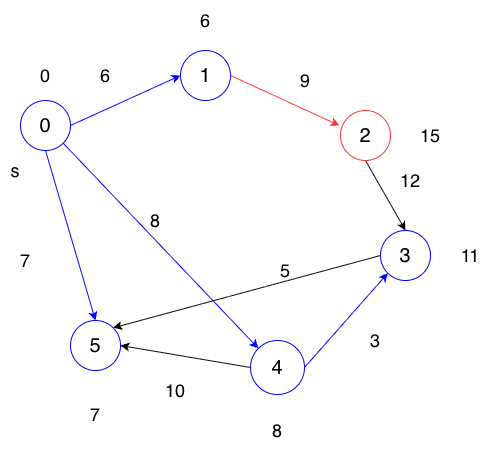

The diagram above was exported from draw.io. Its source (the exported page's mxGraphModel, read from the mxfile embedded in the PNG):
<mxGraphModel dx="976" dy="565" grid="1" gridSize="10" guides="1" tooltips="1" connect="1" arrows="1" fold="1" page="1" pageScale="1" pageWidth="827" pageHeight="1169" math="0" shadow="0">
  <root>
    <mxCell id="0" />
    <mxCell id="1" parent="0" />
    <mxCell id="DePy2Q2ZPgttYAn2OyDl-8" edge="1" parent="1" source="DePy2Q2ZPgttYAn2OyDl-1" style="rounded=0;orthogonalLoop=1;jettySize=auto;html=1;exitX=0.5;exitY=1;exitDx=0;exitDy=0;entryX=0.5;entryY=0;entryDx=0;entryDy=0;strokeColor=#0000FF;align=center;verticalAlign=middle;fontFamily=Helvetica;fontSize=12;fontColor=default;labelBackgroundColor=default;endArrow=classic;fillColor=default;" target="DePy2Q2ZPgttYAn2OyDl-5">
      <mxGeometry relative="1" as="geometry" />
    </mxCell>
    <mxCell id="DePy2Q2ZPgttYAn2OyDl-9" edge="1" parent="1" source="DePy2Q2ZPgttYAn2OyDl-1" style="rounded=0;orthogonalLoop=1;jettySize=auto;html=1;exitX=1;exitY=1;exitDx=0;exitDy=0;entryX=0;entryY=0;entryDx=0;entryDy=0;strokeColor=#0000FF;align=center;verticalAlign=middle;fontFamily=Helvetica;fontSize=12;fontColor=default;labelBackgroundColor=default;endArrow=classic;fillColor=default;" target="DePy2Q2ZPgttYAn2OyDl-7">
      <mxGeometry relative="1" as="geometry" />
    </mxCell>
    <mxCell id="DePy2Q2ZPgttYAn2OyDl-10" edge="1" parent="1" source="DePy2Q2ZPgttYAn2OyDl-1" style="rounded=0;orthogonalLoop=1;jettySize=auto;html=1;exitX=1;exitY=0.5;exitDx=0;exitDy=0;entryX=0;entryY=0.5;entryDx=0;entryDy=0;strokeColor=#0000FF;align=center;verticalAlign=middle;fontFamily=Helvetica;fontSize=12;fontColor=default;labelBackgroundColor=default;endArrow=classic;fillColor=default;" target="DePy2Q2ZPgttYAn2OyDl-2">
      <mxGeometry relative="1" as="geometry" />
    </mxCell>
    <mxCell id="DePy2Q2ZPgttYAn2OyDl-1" parent="1" style="ellipse;whiteSpace=wrap;html=1;aspect=fixed;strokeColor=#0000FF;" value="&lt;span style=&quot;font-size: 20px;&quot;&gt;0&lt;/span&gt;" vertex="1">
      <mxGeometry height="50" width="50" x="180" y="130" as="geometry" />
    </mxCell>
    <mxCell id="DePy2Q2ZPgttYAn2OyDl-2" parent="1" style="ellipse;whiteSpace=wrap;html=1;aspect=fixed;rounded=0;strokeColor=#0000FF;align=center;verticalAlign=middle;fontFamily=Helvetica;fontSize=12;fontColor=default;labelBackgroundColor=default;fillColor=default;" value="&lt;span style=&quot;font-size: 20px;&quot;&gt;1&lt;/span&gt;" vertex="1">
      <mxGeometry height="50" width="50" x="340" y="80" as="geometry" />
    </mxCell>
    <mxCell id="DePy2Q2ZPgttYAn2OyDl-12" edge="1" parent="1" source="DePy2Q2ZPgttYAn2OyDl-3" style="rounded=0;orthogonalLoop=1;jettySize=auto;html=1;exitX=0.5;exitY=1;exitDx=0;exitDy=0;entryX=0.5;entryY=0;entryDx=0;entryDy=0;" target="DePy2Q2ZPgttYAn2OyDl-6">
      <mxGeometry relative="1" as="geometry" />
    </mxCell>
    <mxCell id="DePy2Q2ZPgttYAn2OyDl-3" parent="1" style="ellipse;whiteSpace=wrap;html=1;aspect=fixed;strokeColor=#FF3333;align=center;verticalAlign=middle;fontFamily=Helvetica;fontSize=12;fontColor=default;fillColor=default;" value="&lt;span style=&quot;font-size: 20px;&quot;&gt;2&lt;/span&gt;" vertex="1">
      <mxGeometry height="50" width="50" x="500" y="140" as="geometry" />
    </mxCell>
    <mxCell id="DePy2Q2ZPgttYAn2OyDl-5" parent="1" style="ellipse;whiteSpace=wrap;html=1;aspect=fixed;rounded=0;strokeColor=#0000FF;align=center;verticalAlign=middle;fontFamily=Helvetica;fontSize=12;fontColor=default;labelBackgroundColor=default;fillColor=default;" value="&lt;font style=&quot;font-size: 20px;&quot;&gt;5&lt;/font&gt;" vertex="1">
      <mxGeometry height="50" width="50" x="230" y="350" as="geometry" />
    </mxCell>
    <mxCell id="DePy2Q2ZPgttYAn2OyDl-14" edge="1" parent="1" source="DePy2Q2ZPgttYAn2OyDl-6" style="rounded=0;orthogonalLoop=1;jettySize=auto;html=1;exitX=0;exitY=0.5;exitDx=0;exitDy=0;entryX=1;entryY=0;entryDx=0;entryDy=0;" target="DePy2Q2ZPgttYAn2OyDl-5">
      <mxGeometry relative="1" as="geometry" />
    </mxCell>
    <mxCell id="DePy2Q2ZPgttYAn2OyDl-6" parent="1" style="ellipse;whiteSpace=wrap;html=1;aspect=fixed;rounded=0;strokeColor=#0000FF;align=center;verticalAlign=middle;fontFamily=Helvetica;fontSize=12;fontColor=default;labelBackgroundColor=default;fillColor=default;" value="&lt;span style=&quot;font-size: 20px;&quot;&gt;3&lt;/span&gt;" vertex="1">
      <mxGeometry height="50" width="50" x="540" y="260" as="geometry" />
    </mxCell>
    <mxCell id="DePy2Q2ZPgttYAn2OyDl-13" edge="1" parent="1" source="DePy2Q2ZPgttYAn2OyDl-7" style="rounded=0;orthogonalLoop=1;jettySize=auto;html=1;exitX=1;exitY=0.5;exitDx=0;exitDy=0;entryX=0;entryY=1;entryDx=0;entryDy=0;strokeColor=#0000FF;align=center;verticalAlign=middle;fontFamily=Helvetica;fontSize=12;fontColor=default;labelBackgroundColor=default;fillColor=default;endArrow=classic;" target="DePy2Q2ZPgttYAn2OyDl-6">
      <mxGeometry relative="1" as="geometry" />
    </mxCell>
    <mxCell id="DePy2Q2ZPgttYAn2OyDl-15" edge="1" parent="1" source="DePy2Q2ZPgttYAn2OyDl-7" style="rounded=0;orthogonalLoop=1;jettySize=auto;html=1;exitX=0;exitY=0.5;exitDx=0;exitDy=0;entryX=1;entryY=0.5;entryDx=0;entryDy=0;" target="DePy2Q2ZPgttYAn2OyDl-5">
      <mxGeometry relative="1" as="geometry" />
    </mxCell>
    <mxCell id="DePy2Q2ZPgttYAn2OyDl-7" parent="1" style="ellipse;whiteSpace=wrap;html=1;aspect=fixed;rounded=0;strokeColor=#0000FF;align=center;verticalAlign=middle;fontFamily=Helvetica;fontSize=12;fontColor=default;labelBackgroundColor=default;fillColor=default;" value="&lt;span style=&quot;font-size: 20px;&quot;&gt;4&lt;/span&gt;" vertex="1">
      <mxGeometry height="54" width="54" x="410" y="370" as="geometry" />
    </mxCell>
    <mxCell id="DePy2Q2ZPgttYAn2OyDl-11" edge="1" parent="1" source="DePy2Q2ZPgttYAn2OyDl-2" style="rounded=0;orthogonalLoop=1;jettySize=auto;html=1;exitX=1;exitY=0.5;exitDx=0;exitDy=0;entryX=-0.02;entryY=0.3;entryDx=0;entryDy=0;entryPerimeter=0;strokeColor=#FF3333;align=center;verticalAlign=middle;fontFamily=Helvetica;fontSize=12;fontColor=default;labelBackgroundColor=default;endArrow=classic;fillColor=default;" target="DePy2Q2ZPgttYAn2OyDl-3">
      <mxGeometry relative="1" as="geometry" />
    </mxCell>
    <mxCell id="DePy2Q2ZPgttYAn2OyDl-16" parent="1" style="text;html=1;whiteSpace=wrap;strokeColor=none;fillColor=none;align=center;verticalAlign=middle;rounded=0;autosize=1;resizable=0;" value="&lt;font style=&quot;font-size: 18px;&quot;&gt;6&lt;/font&gt;" vertex="1">
      <mxGeometry height="40" width="30" x="250" y="85" as="geometry" />
    </mxCell>
    <mxCell id="DePy2Q2ZPgttYAn2OyDl-17" parent="1" style="text;html=1;whiteSpace=wrap;strokeColor=none;fillColor=none;align=center;verticalAlign=middle;rounded=0;autosize=1;resizable=0;" value="&lt;font style=&quot;font-size: 18px;&quot;&gt;9&lt;/font&gt;" vertex="1">
      <mxGeometry height="40" width="30" x="450" y="90" as="geometry" />
    </mxCell>
    <mxCell id="DePy2Q2ZPgttYAn2OyDl-18" parent="1" style="text;html=1;whiteSpace=wrap;strokeColor=none;fillColor=none;align=center;verticalAlign=middle;rounded=0;autosize=1;resizable=0;" value="&lt;font style=&quot;font-size: 18px;&quot;&gt;12&lt;/font&gt;" vertex="1">
      <mxGeometry height="40" width="40" x="550" y="190" as="geometry" />
    </mxCell>
    <mxCell id="DePy2Q2ZPgttYAn2OyDl-19" parent="1" style="text;html=1;whiteSpace=wrap;strokeColor=none;fillColor=none;align=center;verticalAlign=middle;rounded=0;autosize=1;resizable=0;" value="&lt;font style=&quot;font-size: 18px;&quot;&gt;3&lt;/font&gt;" vertex="1">
      <mxGeometry height="40" width="30" x="520" y="350" as="geometry" />
    </mxCell>
    <mxCell id="DePy2Q2ZPgttYAn2OyDl-20" parent="1" style="text;html=1;whiteSpace=wrap;strokeColor=none;fillColor=none;align=center;verticalAlign=middle;rounded=0;autosize=1;resizable=0;" value="&lt;font style=&quot;font-size: 18px;&quot;&gt;5&lt;/font&gt;" vertex="1">
      <mxGeometry height="40" width="30" x="430" y="280" as="geometry" />
    </mxCell>
    <mxCell id="DePy2Q2ZPgttYAn2OyDl-21" parent="1" style="text;html=1;whiteSpace=wrap;strokeColor=none;fillColor=none;align=center;verticalAlign=middle;rounded=0;autosize=1;resizable=0;" value="&lt;font style=&quot;font-size: 18px;&quot;&gt;8&lt;/font&gt;" vertex="1">
      <mxGeometry height="40" width="30" x="300" y="230" as="geometry" />
    </mxCell>
    <mxCell id="DePy2Q2ZPgttYAn2OyDl-22" parent="1" style="text;html=1;whiteSpace=wrap;strokeColor=none;fillColor=none;align=center;verticalAlign=middle;rounded=0;autosize=1;resizable=0;" value="&lt;font style=&quot;font-size: 18px;&quot;&gt;7&lt;/font&gt;" vertex="1">
      <mxGeometry height="40" width="30" x="170" y="270" as="geometry" />
    </mxCell>
    <mxCell id="DePy2Q2ZPgttYAn2OyDl-23" parent="1" style="text;html=1;whiteSpace=wrap;strokeColor=none;fillColor=none;align=center;verticalAlign=middle;rounded=0;autosize=1;resizable=0;" value="&lt;font style=&quot;font-size: 18px;&quot;&gt;10&lt;/font&gt;" vertex="1">
      <mxGeometry height="40" width="40" x="315" y="400" as="geometry" />
    </mxCell>
    <mxCell id="DePy2Q2ZPgttYAn2OyDl-30" parent="1" style="text;html=1;whiteSpace=wrap;strokeColor=none;fillColor=none;align=center;verticalAlign=middle;rounded=0;autosize=1;resizable=0;" value="&lt;font style=&quot;font-size: 18px;&quot;&gt;s&lt;/font&gt;" vertex="1">
      <mxGeometry height="40" width="30" x="160" y="180" as="geometry" />
    </mxCell>
    <mxCell id="DePy2Q2ZPgttYAn2OyDl-31" parent="1" style="text;html=1;whiteSpace=wrap;strokeColor=none;fillColor=none;align=center;verticalAlign=middle;rounded=0;autosize=1;resizable=0;" value="&lt;font style=&quot;font-size: 18px;&quot;&gt;0&lt;/font&gt;" vertex="1">
      <mxGeometry height="40" width="30" x="190" y="85" as="geometry" />
    </mxCell>
    <mxCell id="DePy2Q2ZPgttYAn2OyDl-32" parent="1" style="text;html=1;whiteSpace=wrap;strokeColor=none;fillColor=none;align=center;verticalAlign=middle;rounded=0;autosize=1;resizable=0;" value="&lt;font style=&quot;font-size: 18px;&quot;&gt;6&lt;/font&gt;" vertex="1">
      <mxGeometry height="40" width="30" x="350" y="30" as="geometry" />
    </mxCell>
    <mxCell id="DePy2Q2ZPgttYAn2OyDl-33" parent="1" style="text;html=1;whiteSpace=wrap;strokeColor=none;fillColor=none;align=center;verticalAlign=middle;rounded=0;autosize=1;resizable=0;" value="&lt;font style=&quot;font-size: 18px;&quot;&gt;15&lt;/font&gt;" vertex="1">
      <mxGeometry height="40" width="40" x="570" y="145" as="geometry" />
    </mxCell>
    <mxCell id="DePy2Q2ZPgttYAn2OyDl-34" parent="1" style="text;html=1;whiteSpace=wrap;strokeColor=none;fillColor=none;align=center;verticalAlign=middle;rounded=0;autosize=1;resizable=0;" value="&lt;font style=&quot;font-size: 18px;&quot;&gt;11&lt;/font&gt;" vertex="1">
      <mxGeometry height="40" width="40" x="610" y="265" as="geometry" />
    </mxCell>
    <mxCell id="DePy2Q2ZPgttYAn2OyDl-37" parent="1" style="text;html=1;whiteSpace=wrap;strokeColor=none;fillColor=none;align=center;verticalAlign=middle;rounded=0;autosize=1;resizable=0;" value="&lt;font style=&quot;font-size: 18px;&quot;&gt;8&lt;/font&gt;" vertex="1">
      <mxGeometry height="40" width="30" x="422" y="440" as="geometry" />
    </mxCell>
    <mxCell id="DePy2Q2ZPgttYAn2OyDl-38" parent="1" style="text;html=1;whiteSpace=wrap;strokeColor=none;fillColor=none;align=center;verticalAlign=middle;rounded=0;autosize=1;resizable=0;" value="&lt;font style=&quot;font-size: 18px;&quot;&gt;7&lt;/font&gt;" vertex="1">
      <mxGeometry height="40" width="30" x="240" y="424" as="geometry" />
    </mxCell>
  </root>
</mxGraphModel>